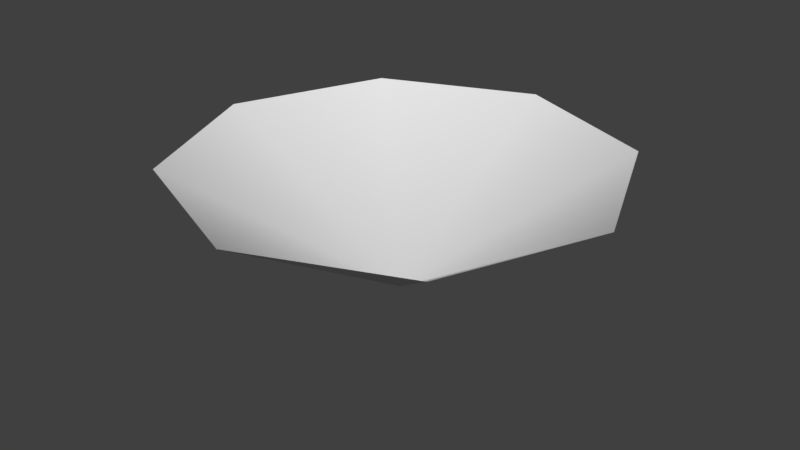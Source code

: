 # Source: flare_flash.blend  (saved by Blender 2.77.0; exported with 4.5.12 LTS)
import bpy
from mathutils import Matrix  # noqa: F401  (used for matrix-valued properties, if any)

bpy.ops.wm.read_factory_settings(use_empty=True)
scene = bpy.context.scene
scene.name = 'Scene'

# ---- collections
col_collection_1 = bpy.data.collections.new('Collection 1'); scene.collection.children.link(col_collection_1)

# ---- world
world_world = bpy.data.worlds.new('World'); scene.world = world_world
world_world.color = (0.05088, 0.05088, 0.05088)
world_world.use_sun_shadow = False
world_world.sun_shadow_jitter_overblur = 0.0
world_world.cycles.sampling_method = 'MANUAL'

# ---- meshes
me_circle = bpy.data.meshes.new('Circle')
me_circle.from_pydata([(1.49e-08, 1.49e-08, 0.0), (-2.667e-07, 2.779, 1.662), (-1.965, 1.965, 1.662), (-2.779, -3.132e-07, 1.662), (-1.965, -1.965, 1.662), (-2.376e-08, -2.779, 1.662), (1.965, -1.965, 1.662), (2.779, -1.585e-07, 1.662), (1.965, 1.965, 1.662)], [], [(0, 6, 5), (0, 4, 3), (0, 2, 1), (0, 1, 8), (0, 7, 6), (0, 5, 4), (0, 3, 2), (0, 8, 7)])
me_circle.polygons.foreach_set('use_smooth', [True] * 8)
_uv = me_circle.uv_layers.new(name='UVMap')
_uv.uv.foreach_set('vector', [0.5, 0.5, 0.0001001, 0.7071, 9.998e-05, 0.2929, 0.5, 0.5, 0.2929, 0.0001002, 0.7071, 9.998e-05, 0.5, 0.5, 0.9999, 0.2929, 0.9999, 0.7071, 0.5, 0.5, 0.9999, 0.7071, 0.7071, 0.9999, 0.5, 0.5, 0.2929, 0.9999, 0.0001001, 0.7071, 0.5, 0.5, 9.998e-05, 0.2929, 0.2929, 0.0001002, 0.5, 0.5, 0.7071, 9.998e-05, 0.9999, 0.2929, 0.5, 0.5, 0.7071, 0.9999, 0.2929, 0.9999])
me_circle.use_remesh_preserve_volume = False
me_circle.use_remesh_preserve_attributes = False
me_circle.use_mirror_vertex_groups = False
me_circle.update()

# ---- objects
ob_circle = bpy.data.objects.new('Circle', me_circle)

# ---- transforms, parenting, visibility, modifiers, constraints
ob_circle.location = (0.0, 0.0, 0.0)
ob_circle.lineart.crease_threshold = 0.0

# ---- collection membership
col_collection_1.objects.link(ob_circle)

# ---- scene / render settings (as saved in the file)
scene.frame_start = 1; scene.frame_end = 250; scene.frame_set(1)
scene.render.engine = 'BLENDER_EEVEE_NEXT'
scene.render.resolution_percentage = 50
scene.render.dither_intensity = 0.0
scene.cycles.use_denoising = False
scene.cycles.samples = 128
scene.cycles.sampling_pattern = 'TABULATED_SOBOL'
scene.cycles.light_sampling_threshold = 0.0
scene.cycles.use_adaptive_sampling = False
scene.cycles.use_light_tree = False
scene.cycles.blur_glossy = 0.0
scene.cycles.sample_clamp_indirect = 0.0
scene.view_settings.view_transform = 'Standard'
bpy.context.view_layer.update()

# ---- added for rendering (the .blend has no active camera and no usable light): camera, sun
cam_auto = bpy.data.cameras.new('AutoCamera')
cam_auto.lens = 50.0
cam_auto.sensor_width = 36.0
cam_auto.clip_end = 1000.0
ob_auto_camera = bpy.data.objects.new('AutoCamera', cam_auto)
scene.collection.objects.link(ob_auto_camera)
ob_auto_camera.location = (7.43449, -8.92139, 6.77859)
ob_auto_camera.rotation_euler = (1.09748, -7.21219e-08, 0.694738)
scene.camera = ob_auto_camera
light_auto_sun = bpy.data.lights.new('AutoSun', 'SUN')
light_auto_sun.energy = 3.0
light_auto_sun.angle = 0.0523599
ob_auto_sun = bpy.data.objects.new('AutoSun', light_auto_sun)
scene.collection.objects.link(ob_auto_sun)
ob_auto_sun.rotation_euler = (0.872665, 0.174533, 0.523599)
bpy.context.view_layer.update()

